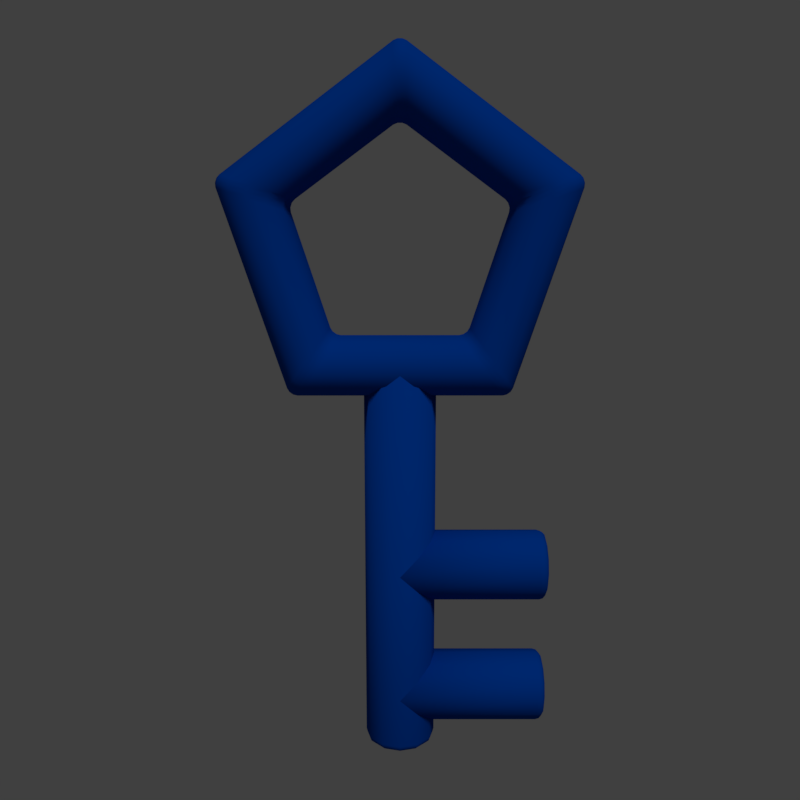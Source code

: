 # Source: keys.blend  (saved by Blender 2.79.0; exported with 4.5.12 LTS)
import bpy
from mathutils import Matrix  # noqa: F401  (used for matrix-valued properties, if any)

bpy.ops.wm.read_factory_settings(use_empty=True)
scene = bpy.context.scene
scene.name = 'Scene'

# ---- collections
col_collection_1 = bpy.data.collections.new('Collection 1'); scene.collection.children.link(col_collection_1)

# ---- materials (node trees are filled in below, after node groups)
mat_pewter_001 = bpy.data.materials.new('pewter.001')
mat_pewter_001.alpha_threshold = 0.0
mat_pewter_001.use_transparent_shadow = False
mat_pewter_001.diffuse_color = (0.0, 0.05649, 0.42, 1.0)
mat_pewter_001.roughness = 0.5
mat_pewter_001.specular_intensity = 1.0
mat_gold = bpy.data.materials.new('gold')
mat_gold.alpha_threshold = 0.0
mat_gold.use_transparent_shadow = False
mat_gold.diffuse_color = (0.6584, 0.4287, 0.0382, 1.0)
mat_gold.roughness = 0.5
mat_gold.specular_intensity = 1.0
mat_gold.line_color = (0.0, 0.0, 0.0, 1.0)
mat_white = bpy.data.materials.new('white')
mat_white.alpha_threshold = 0.0
mat_white.use_transparent_shadow = False
mat_white.diffuse_color = (1.0, 1.0, 1.0, 1.0)
mat_white.roughness = 0.5
mat_white.specular_intensity = 0.0
mat_red = bpy.data.materials.new('red')
mat_red.alpha_threshold = 0.0
mat_red.use_transparent_shadow = False
mat_red.diffuse_color = (0.5, 0.0, 0.0, 1.0)
mat_red.roughness = 0.5
mat_black = bpy.data.materials.new('black')
mat_black.alpha_threshold = 0.0
mat_black.use_transparent_shadow = False
mat_black.diffuse_color = (0.0, 0.0, 0.0, 1.0)
mat_black.roughness = 0.5

# ---- material node trees

# ---- world
world_world = bpy.data.worlds.new('World'); scene.world = world_world
world_world.color = (0.05088, 0.05088, 0.05088)
world_world.use_sun_shadow = False
world_world.sun_shadow_jitter_overblur = 0.0
world_world.cycles.sampling_method = 'MANUAL'

# ---- cameras
cam_camera = bpy.data.cameras.new('Camera')
cam_camera.clip_end = 100.0
cam_camera.lens = 35.0
cam_camera.sensor_width = 32.0
cam_camera.sensor_height = 18.0
cam_camera.ortho_scale = 7.314
cam_camera.dof.focus_distance = 0.0
cam_camera.dof.aperture_fstop = 128.0

# ---- lights
light_lamp = bpy.data.lights.new('Lamp', 'SUN')
light_lamp.transmission_factor = 0.0
light_lamp.cutoff_distance = 30.0
light_lamp.angle = 0.1993
light_lamp.energy = 1.0
light_lamp.shadow_buffer_clip_start = 1.001
light_lamp.shadow_soft_size = 0.1
light_lamp.shadow_cascade_max_distance = 1000.0

# ---- meshes
me_torus = bpy.data.meshes.new('Torus')
me_torus.from_pydata([(2.019, 0.04255, -2.64e-15), (2.019, -0.04255, -2.64e-15), (2.03, 0.01558, -2.64e-15), (2.03, -0.01558, -2.64e-15), (1.986, 0.04255, 0.125), (1.986, -0.04255, 0.125), (1.997, 0.01558, 0.125), (1.997, -0.01558, 0.125), (1.894, -0.04255, 0.2165), (1.894, 0.04255, 0.2165), (1.905, -0.01558, 0.2165), (1.905, 0.01558, 0.2165), (1.769, 0.04255, 0.25), (1.769, -0.04255, 0.25), (1.78, 0.01558, 0.25), (1.78, -0.01558, 0.25), (1.644, -0.04255, 0.2165), (1.644, 0.04255, 0.2165), (1.655, -0.01558, 0.2165), (1.655, 0.01558, 0.2165), (1.553, 0.04255, 0.125), (1.553, -0.04255, 0.125), (1.564, 0.01558, 0.125), (1.564, -0.01558, 0.125), (1.519, -0.04255, -2.609e-15), (1.519, 0.04255, -2.609e-15), (1.53, -0.01558, -2.64e-15), (1.53, 0.01558, -2.64e-15), (1.553, 0.04255, -0.125), (1.553, -0.04255, -0.125), (1.564, 0.01558, -0.125), (1.564, -0.01558, -0.125), (1.644, 0.04255, -0.2165), (1.644, -0.04255, -0.2165), (1.655, 0.01558, -0.2165), (1.655, -0.01558, -0.2165), (1.769, -0.04255, -0.25), (1.769, 0.04255, -0.25), (1.78, -0.01558, -0.25), (1.78, 0.01558, -0.25), (1.894, 0.04255, -0.2165), (1.894, -0.04255, -0.2165), (1.905, 0.01558, -0.2165), (1.905, -0.01558, -0.2165), (1.986, -0.04255, -0.125), (1.986, 0.04255, -0.125), (1.997, -0.01558, -0.125), (1.997, 0.01558, -0.125), (1.217, 1.146, -2.64e-15), (1.136, 1.173, -2.64e-15), (1.195, 1.165, -2.64e-15), (1.165, 1.175, -2.64e-15), (1.126, 1.141, 0.125), (1.207, 1.114, 0.125), (1.155, 1.143, 0.125), (1.185, 1.134, 0.125), (1.179, 1.027, 0.2165), (1.098, 1.054, 0.2165), (1.156, 1.046, 0.2165), (1.127, 1.056, 0.2165), (1.059, 0.9348, 0.25), (1.14, 0.9085, 0.25), (1.088, 0.9372, 0.25), (1.118, 0.9276, 0.25), (1.101, 0.7896, 0.2165), (1.02, 0.8159, 0.2165), (1.079, 0.8087, 0.2165), (1.05, 0.8183, 0.2165), (0.9921, 0.7289, 0.125), (1.073, 0.7026, 0.125), (1.021, 0.7313, 0.125), (1.051, 0.7217, 0.125), (1.063, 0.6707, -2.609e-15), (0.9817, 0.697, -2.609e-15), (1.041, 0.6898, -2.64e-15), (1.011, 0.6995, -2.64e-15), (0.9921, 0.7289, -0.125), (1.073, 0.7026, -0.125), (1.021, 0.7313, -0.125), (1.051, 0.7217, -0.125), (1.101, 0.7896, -0.2165), (1.02, 0.8159, -0.2165), (1.079, 0.8087, -0.2165), (1.05, 0.8183, -0.2165), (1.059, 0.9348, -0.25), (1.14, 0.9085, -0.25), (1.088, 0.9372, -0.25), (1.118, 0.9276, -0.25), (1.179, 1.027, -0.2165), (1.098, 1.054, -0.2165), (1.156, 1.046, -0.2165), (1.127, 1.056, -0.2165), (1.126, 1.141, -0.125), (1.207, 1.114, -0.125), (1.155, 1.143, -0.125), (1.185, 1.134, -0.125), (-0.2113, 0.6821, -2.64e-15), (-0.1612, 0.751, -2.64e-15), (-0.2046, 0.7106, -2.64e-15), (-0.1863, 0.7358, -2.64e-15), (-0.1341, 0.7313, 0.125), (-0.1842, 0.6624, 0.125), (-0.1592, 0.7161, 0.125), (-0.1775, 0.6909, 0.125), (-0.1101, 0.6087, 0.2165), (-0.06012, 0.6775, 0.2165), (-0.1034, 0.6371, 0.2165), (-0.08513, 0.6623, 0.2165), (-0.009017, 0.5352, 0.25), (0.04101, 0.604, 0.25), (-0.002315, 0.5637, 0.25), (0.016, 0.5889, 0.25), (0.1421, 0.5306, 0.2165), (0.09211, 0.4617, 0.2165), (0.1171, 0.5154, 0.2165), (0.09881, 0.4902, 0.2165), (0.2162, 0.4768, 0.125), (0.1661, 0.4079, 0.125), (0.1912, 0.4616, 0.125), (0.1728, 0.4364, 0.125), (0.1932, 0.3882, -2.609e-15), (0.2433, 0.4571, -2.609e-15), (0.1999, 0.4167, -2.64e-15), (0.2182, 0.4419, -2.64e-15), (0.2162, 0.4768, -0.125), (0.1661, 0.4079, -0.125), (0.1912, 0.4616, -0.125), (0.1728, 0.4364, -0.125), (0.09211, 0.4617, -0.2165), (0.1421, 0.5306, -0.2165), (0.09881, 0.4902, -0.2165), (0.1171, 0.5154, -0.2165), (-0.009017, 0.5352, -0.25), (0.04101, 0.604, -0.25), (-0.002315, 0.5637, -0.25), (0.016, 0.5889, -0.25), (-0.06012, 0.6775, -0.2165), (-0.1101, 0.6087, -0.2165), (-0.08513, 0.6623, -0.2165), (-0.1034, 0.6371, -0.2165), (-0.1341, 0.7313, -0.125), (-0.1842, 0.6624, -0.125), (-0.1592, 0.7161, -0.125), (-0.1775, 0.6909, -0.125), (-0.1612, -0.751, -2.64e-15), (-0.2113, -0.6821, -2.64e-15), (-0.1863, -0.7358, -2.64e-15), (-0.2046, -0.7106, -2.64e-15), (-0.1341, -0.7313, 0.125), (-0.1842, -0.6624, 0.125), (-0.1592, -0.7161, 0.125), (-0.1775, -0.6909, 0.125), (-0.1101, -0.6087, 0.2165), (-0.06012, -0.6775, 0.2165), (-0.1034, -0.6371, 0.2165), (-0.08513, -0.6623, 0.2165), (0.04101, -0.604, 0.25), (-0.009017, -0.5352, 0.25), (0.016, -0.5889, 0.25), (-0.002315, -0.5637, 0.25), (0.1421, -0.5306, 0.2165), (0.09211, -0.4617, 0.2165), (0.1171, -0.5154, 0.2165), (0.09881, -0.4902, 0.2165), (0.1661, -0.4079, 0.125), (0.2162, -0.4768, 0.125), (0.1728, -0.4364, 0.125), (0.1912, -0.4616, 0.125), (0.2433, -0.4571, -2.609e-15), (0.1932, -0.3882, -2.609e-15), (0.2182, -0.4419, -2.64e-15), (0.1999, -0.4167, -2.64e-15), (0.1661, -0.4079, -0.125), (0.2162, -0.4768, -0.125), (0.1728, -0.4364, -0.125), (0.1912, -0.4616, -0.125), (0.1421, -0.5306, -0.2165), (0.09211, -0.4617, -0.2165), (0.1171, -0.5154, -0.2165), (0.09881, -0.4902, -0.2165), (-0.009017, -0.5352, -0.25), (0.04101, -0.604, -0.25), (-0.002315, -0.5637, -0.25), (0.016, -0.5889, -0.25), (-0.06012, -0.6775, -0.2165), (-0.1101, -0.6087, -0.2165), (-0.08513, -0.6623, -0.2165), (-0.1034, -0.6371, -0.2165), (-0.1842, -0.6624, -0.125), (-0.1341, -0.7313, -0.125), (-0.1775, -0.6909, -0.125), (-0.1592, -0.7161, -0.125), (1.217, -1.146, -2.64e-15), (1.136, -1.173, -2.64e-15), (1.195, -1.165, -2.64e-15), (1.165, -1.175, -2.64e-15), (1.126, -1.141, 0.125), (1.207, -1.114, 0.125), (1.155, -1.143, 0.125), (1.185, -1.134, 0.125), (1.179, -1.027, 0.2165), (1.098, -1.054, 0.2165), (1.156, -1.046, 0.2165), (1.127, -1.056, 0.2165), (1.059, -0.9348, 0.25), (1.14, -0.9085, 0.25), (1.088, -0.9372, 0.25), (1.118, -0.9276, 0.25), (1.101, -0.7896, 0.2165), (1.02, -0.8159, 0.2165), (1.079, -0.8087, 0.2165), (1.05, -0.8183, 0.2165), (1.073, -0.7026, 0.125), (0.9921, -0.7289, 0.125), (1.051, -0.7217, 0.125), (1.021, -0.7313, 0.125), (0.9817, -0.697, -2.609e-15), (1.063, -0.6707, -2.609e-15), (1.011, -0.6995, -2.64e-15), (1.041, -0.6898, -2.64e-15), (1.073, -0.7026, -0.125), (0.9921, -0.7289, -0.125), (1.051, -0.7217, -0.125), (1.021, -0.7313, -0.125), (1.02, -0.8159, -0.2165), (1.101, -0.7896, -0.2165), (1.05, -0.8183, -0.2165), (1.079, -0.8087, -0.2165), (1.059, -0.9348, -0.25), (1.14, -0.9085, -0.25), (1.088, -0.9372, -0.25), (1.118, -0.9276, -0.25), (1.179, -1.027, -0.2165), (1.098, -1.054, -0.2165), (1.156, -1.046, -0.2165), (1.127, -1.056, -0.2165), (1.126, -1.141, -0.125), (1.207, -1.114, -0.125), (1.155, -1.143, -0.125), (1.185, -1.134, -0.125), (-1.192e-07, 0.24, 1.396e-07), (-1.192e-07, 0.2078, -0.12), (-1.192e-07, 0.12, -0.2078), (-1.192e-07, 2.491e-07, -0.24), (-1.192e-07, -0.12, -0.2078), (-1.192e-07, -0.2078, -0.12), (-1.192e-07, -0.24, -3.477e-09), (-1.192e-07, -0.2078, 0.12), (-1.192e-07, -0.12, 0.2078), (-1.192e-07, 8.352e-08, 0.24), (-1.192e-07, 0.12, 0.2078), (-2.384e-07, 0.2078, 0.12), (-1.64, 1.796e-07, 1.396e-07), (-1.608, 1.796e-07, -0.12), (-1.52, 1.796e-07, -0.2078), (-1.4, 1.796e-07, -0.24), (-1.28, 1.796e-07, -0.2078), (-1.192, 1.796e-07, -0.12), (-1.16, 1.796e-07, -3.477e-09), (-1.192, 1.796e-07, 0.12), (-1.28, 1.796e-07, 0.2078), (-1.4, 1.796e-07, 0.24), (-1.52, 1.796e-07, 0.2078), (-1.608, 1.796e-07, 0.12), (-2.54, 1.796e-07, 1.396e-07), (-2.508, 1.796e-07, -0.12), (-2.42, 1.796e-07, -0.2078), (-2.3, 1.796e-07, -0.24), (-2.18, 1.796e-07, -0.2078), (-2.092, 1.796e-07, -0.12), (-2.06, 1.796e-07, -3.477e-09), (-2.092, 1.796e-07, 0.12), (-2.18, 1.796e-07, 0.2078), (-2.3, 1.796e-07, 0.24), (-2.42, 1.796e-07, 0.2078), (-2.508, 1.796e-07, 0.12), (-2.7, 0.1882, -1.071e-07), (-2.65, 0.24, -7.103e-08), (-2.693, 0.2141, -9.022e-08), (-2.675, 0.2331, -7.718e-08), (-2.7, 0.163, -0.09412), (-2.65, 0.2078, -0.12), (-2.693, 0.1854, -0.1071), (-2.675, 0.2018, -0.1165), (-2.7, 0.09412, -0.163), (-2.65, 0.12, -0.2078), (-2.693, 0.1071, -0.1854), (-2.675, 0.1165, -0.2018), (-2.7, -7.557e-08, -0.1882), (-2.65, -6.739e-08, -0.24), (-2.693, -7.371e-08, -0.2141), (-2.675, -7.069e-08, -0.2331), (-2.7, -0.09412, -0.163), (-2.65, -0.12, -0.2078), (-2.693, -0.1071, -0.1854), (-2.675, -0.1165, -0.2018), (-2.7, -0.163, -0.09412), (-2.65, -0.2078, -0.12), (-2.693, -0.1854, -0.1071), (-2.675, -0.2018, -0.1165), (-2.7, -0.1882, -1.378e-07), (-2.65, -0.24, -1.439e-07), (-2.693, -0.2141, -1.419e-07), (-2.675, -0.2331, -1.44e-07), (-2.7, -0.163, 0.09412), (-2.65, -0.2078, 0.12), (-2.693, -0.1854, 0.1071), (-2.675, -0.2018, 0.1165), (-2.7, -0.09412, 0.163), (-2.65, -0.12, 0.2078), (-2.693, -0.1071, 0.1854), (-2.675, -0.1165, 0.2018), (-2.7, -1.799e-07, 0.1882), (-2.65, -2.33e-07, 0.24), (-2.693, -2.086e-07, 0.2141), (-2.675, -2.281e-07, 0.2331), (-2.7, 0.09412, 0.163), (-2.65, 0.12, 0.2078), (-2.693, 0.1071, 0.1854), (-2.675, 0.1165, 0.2018), (-2.7, 0.163, 0.09412), (-2.65, 0.2078, 0.12), (-2.693, 0.1854, 0.1071), (-2.675, 0.2018, 0.1165), (-1.588, -1.0, -1.546e-07), (-1.64, -0.95, -6.427e-08), (-1.614, -0.9933, -1.133e-07), (-1.633, -0.975, -8.021e-08), (-1.563, -1.0, -0.09412), (-1.608, -0.95, -0.12), (-1.585, -0.9933, -0.1071), (-1.602, -0.975, -0.1165), (-1.494, -1.0, -0.163), (-1.52, -0.95, -0.2078), (-1.507, -0.9933, -0.1854), (-1.517, -0.975, -0.2018), (-1.4, -1.0, -0.1882), (-1.4, -0.95, -0.24), (-1.4, -0.9933, -0.2141), (-1.4, -0.975, -0.2331), (-1.306, -1.0, -0.163), (-1.28, -0.95, -0.2078), (-1.293, -0.9933, -0.1854), (-1.283, -0.975, -0.2018), (-1.237, -1.0, -0.09412), (-1.192, -0.95, -0.12), (-1.215, -0.9933, -0.1071), (-1.198, -0.975, -0.1165), (-1.212, -1.0, -1.388e-07), (-1.16, -0.95, -1.394e-07), (-1.186, -0.9933, -1.417e-07), (-1.167, -0.975, -1.419e-07), (-1.237, -1.0, 0.09412), (-1.192, -0.95, 0.12), (-1.215, -0.9933, 0.1071), (-1.198, -0.975, 0.1165), (-1.306, -1.0, 0.163), (-1.28, -0.95, 0.2078), (-1.293, -0.9933, 0.1854), (-1.283, -0.975, 0.2018), (-1.4, -1.0, 0.1882), (-1.4, -0.95, 0.24), (-1.4, -0.9933, 0.2141), (-1.4, -0.975, 0.2331), (-1.494, -1.0, 0.163), (-1.52, -0.95, 0.2078), (-1.507, -0.9933, 0.1854), (-1.517, -0.975, 0.2018), (-1.563, -1.0, 0.09412), (-1.608, -0.95, 0.12), (-1.585, -0.9933, 0.1071), (-1.602, -0.975, 0.1165), (-2.488, -1.0, -1.546e-07), (-2.54, -0.95, -6.427e-08), (-2.514, -0.9933, -1.133e-07), (-2.533, -0.975, -8.021e-08), (-2.463, -1.0, -0.09412), (-2.508, -0.95, -0.12), (-2.485, -0.9933, -0.1071), (-2.502, -0.975, -0.1165), (-2.394, -1.0, -0.163), (-2.42, -0.95, -0.2078), (-2.407, -0.9933, -0.1854), (-2.417, -0.975, -0.2018), (-2.3, -1.0, -0.1882), (-2.3, -0.95, -0.24), (-2.3, -0.9933, -0.2141), (-2.3, -0.975, -0.2331), (-2.206, -1.0, -0.163), (-2.18, -0.95, -0.2078), (-2.193, -0.9933, -0.1854), (-2.183, -0.975, -0.2018), (-2.137, -1.0, -0.09412), (-2.092, -0.95, -0.12), (-2.115, -0.9933, -0.1071), (-2.098, -0.975, -0.1165), (-2.112, -1.0, -1.388e-07), (-2.06, -0.95, -1.394e-07), (-2.086, -0.9933, -1.417e-07), (-2.067, -0.975, -1.418e-07), (-2.137, -1.0, 0.09412), (-2.092, -0.95, 0.12), (-2.115, -0.9933, 0.1071), (-2.098, -0.975, 0.1165), (-2.206, -1.0, 0.163), (-2.18, -0.95, 0.2078), (-2.193, -0.9933, 0.1854), (-2.183, -0.975, 0.2018), (-2.3, -1.0, 0.1882), (-2.3, -0.95, 0.24), (-2.3, -0.9933, 0.2141), (-2.3, -0.975, 0.2331), (-2.394, -1.0, 0.163), (-2.42, -0.95, 0.2078), (-2.407, -0.9933, 0.1854), (-2.417, -0.975, 0.2018), (-2.463, -1.0, 0.09412), (-2.508, -0.95, 0.12), (-2.485, -0.9933, 0.1071), (-2.502, -0.975, 0.1165)], [], [(45, 93, 48, 0), (200, 8, 13, 205), (12, 61, 64, 17), (205, 13, 16, 208), (212, 21, 24, 217), (217, 24, 29, 220), (220, 29, 33, 225), (225, 33, 36, 229), (229, 36, 41, 232), (232, 41, 44, 237), (49, 97, 100, 52), (197, 5, 8, 200), (92, 140, 97, 49), (57, 105, 109, 60), (60, 109, 112, 65), (65, 112, 116, 68), (68, 116, 121, 73), (73, 121, 124, 76), (76, 124, 129, 81), (81, 129, 133, 84), (84, 133, 136, 89), (89, 136, 140, 92), (141, 188, 145, 96), (52, 100, 105, 57), (101, 149, 152, 104), (104, 152, 157, 108), (108, 157, 161, 113), (113, 161, 164, 117), (117, 164, 169, 120), (120, 169, 172, 125), (125, 172, 177, 128), (128, 177, 180, 132), (132, 180, 185, 137), (137, 185, 188, 141), (189, 236, 193, 144), (96, 145, 149, 101), (148, 196, 201, 153), (153, 201, 204, 156), (156, 204, 209, 160), (160, 209, 213, 165), (165, 213, 216, 168), (168, 216, 221, 173), (173, 221, 224, 176), (176, 224, 228, 181), (181, 228, 233, 184), (184, 233, 236, 189), (144, 193, 196, 148), (0, 48, 53, 4), (4, 53, 56, 9), (9, 56, 61, 12), (208, 16, 21, 212), (17, 64, 69, 20), (20, 69, 72, 25), (25, 72, 77, 28), (28, 77, 80, 32), (32, 80, 85, 37), (37, 85, 88, 40), (40, 88, 93, 45), (192, 1, 5, 197), (101, 104, 106, 103), (103, 106, 107, 102), (102, 107, 105, 100), (49, 52, 54, 51), (51, 54, 55, 50), (50, 55, 53, 48), (205, 208, 210, 207), (207, 210, 211, 206), (206, 211, 209, 204), (57, 60, 62, 59), (59, 62, 63, 58), (58, 63, 61, 56), (145, 188, 190, 147), (147, 190, 191, 146), (146, 191, 189, 144), (144, 148, 150, 146), (146, 150, 151, 147), (147, 151, 149, 145), (117, 120, 122, 119), (119, 122, 123, 118), (118, 123, 121, 116), (1, 44, 46, 3), (3, 46, 47, 2), (2, 47, 45, 0), (197, 200, 202, 199), (199, 202, 203, 198), (198, 203, 201, 196), (81, 84, 86, 83), (83, 86, 87, 82), (82, 87, 85, 80), (153, 156, 158, 155), (155, 158, 159, 154), (154, 159, 157, 152), (173, 176, 178, 175), (175, 178, 179, 174), (174, 179, 177, 172), (89, 92, 94, 91), (91, 94, 95, 90), (90, 95, 93, 88), (97, 140, 142, 99), (99, 142, 143, 98), (98, 143, 141, 96), (17, 20, 22, 19), (19, 22, 23, 18), (18, 23, 21, 16), (165, 168, 170, 167), (167, 170, 171, 166), (166, 171, 169, 164), (137, 141, 143, 139), (139, 143, 142, 138), (138, 142, 140, 136), (125, 128, 130, 127), (127, 130, 131, 126), (126, 131, 129, 124), (25, 28, 30, 27), (27, 30, 31, 26), (26, 31, 29, 24), (73, 76, 78, 75), (75, 78, 79, 74), (74, 79, 77, 72), (229, 232, 234, 231), (231, 234, 235, 230), (230, 235, 233, 228), (181, 184, 186, 183), (183, 186, 187, 182), (182, 187, 185, 180), (9, 12, 14, 11), (11, 14, 15, 10), (10, 15, 13, 8), (193, 236, 238, 195), (195, 238, 239, 194), (194, 239, 237, 192), (128, 132, 134, 130), (130, 134, 135, 131), (131, 135, 133, 129), (37, 40, 42, 39), (39, 42, 43, 38), (38, 43, 41, 36), (65, 68, 70, 67), (67, 70, 71, 66), (66, 71, 69, 64), (104, 108, 110, 106), (106, 110, 111, 107), (107, 111, 109, 105), (208, 212, 214, 210), (210, 214, 215, 211), (211, 215, 213, 209), (52, 57, 59, 54), (54, 59, 58, 55), (55, 58, 56, 53), (0, 4, 6, 2), (2, 6, 7, 3), (3, 7, 5, 1), (148, 153, 155, 150), (150, 155, 154, 151), (151, 154, 152, 149), (217, 220, 222, 219), (219, 222, 223, 218), (218, 223, 221, 216), (84, 89, 91, 86), (86, 91, 90, 87), (87, 90, 88, 85), (96, 101, 103, 98), (98, 103, 102, 99), (99, 102, 100, 97), (200, 205, 207, 202), (202, 207, 206, 203), (203, 206, 204, 201), (60, 65, 67, 62), (62, 67, 66, 63), (63, 66, 64, 61), (156, 160, 162, 158), (158, 162, 163, 159), (159, 163, 161, 157), (20, 25, 27, 22), (22, 27, 26, 23), (23, 26, 24, 21), (113, 117, 119, 115), (115, 119, 118, 114), (114, 118, 116, 112), (168, 173, 175, 170), (170, 175, 174, 171), (171, 174, 172, 169), (120, 125, 127, 122), (122, 127, 126, 123), (123, 126, 124, 121), (192, 197, 199, 194), (194, 199, 198, 195), (195, 198, 196, 193), (132, 137, 139, 134), (134, 139, 138, 135), (135, 138, 136, 133), (232, 237, 239, 234), (234, 239, 238, 235), (235, 238, 236, 233), (48, 93, 95, 50), (50, 95, 94, 51), (51, 94, 92, 49), (28, 32, 34, 30), (30, 34, 35, 31), (31, 35, 33, 29), (76, 81, 83, 78), (78, 83, 82, 79), (79, 82, 80, 77), (40, 45, 47, 42), (42, 47, 46, 43), (43, 46, 44, 41), (160, 165, 167, 162), (162, 167, 166, 163), (163, 166, 164, 161), (68, 73, 75, 70), (70, 75, 74, 71), (71, 74, 72, 69), (212, 217, 219, 214), (214, 219, 218, 215), (215, 218, 216, 213), (12, 17, 19, 14), (14, 19, 18, 15), (15, 18, 16, 13), (225, 229, 231, 227), (227, 231, 230, 226), (226, 230, 228, 224), (4, 9, 11, 6), (6, 11, 10, 7), (7, 10, 8, 5), (176, 181, 183, 178), (178, 183, 182, 179), (179, 182, 180, 177), (32, 37, 39, 34), (34, 39, 38, 35), (35, 38, 36, 33), (184, 189, 191, 186), (186, 191, 190, 187), (187, 190, 188, 185), (108, 113, 115, 110), (110, 115, 114, 111), (111, 114, 112, 109), (220, 225, 227, 222), (222, 227, 226, 223), (223, 226, 224, 221), (237, 44, 1, 192), (321, 251, 240, 277), (285, 242, 243, 289), (289, 243, 244, 293), (293, 244, 245, 297), (297, 245, 246, 301), (301, 246, 247, 305), (305, 247, 248, 309), (309, 248, 249, 313), (313, 249, 250, 317), (317, 250, 251, 321), (241, 240, 251, 250, 249, 248, 247, 246, 245, 244, 243, 242), (281, 241, 242, 285), (277, 240, 241, 281), (369, 263, 252, 325), (333, 254, 255, 337), (337, 255, 256, 341), (341, 256, 257, 345), (345, 257, 258, 349), (349, 258, 259, 353), (353, 259, 260, 357), (357, 260, 261, 361), (361, 261, 262, 365), (365, 262, 263, 369), (253, 252, 263, 262, 261, 260, 259, 258, 257, 256, 255, 254), (372, 376, 380, 384, 388, 392, 396, 400, 404, 408, 412, 416), (329, 253, 254, 333), (325, 252, 253, 329), (417, 275, 264, 373), (381, 266, 267, 385), (385, 267, 268, 389), (389, 268, 269, 393), (393, 269, 270, 397), (397, 270, 271, 401), (401, 271, 272, 405), (405, 272, 273, 409), (409, 273, 274, 413), (413, 274, 275, 417), (265, 264, 275, 274, 273, 272, 271, 270, 269, 268, 267, 266), (377, 265, 266, 381), (373, 264, 265, 377), (277, 281, 283, 279), (279, 283, 282, 278), (278, 282, 280, 276), (281, 285, 287, 283), (283, 287, 286, 282), (282, 286, 284, 280), (285, 289, 291, 287), (287, 291, 290, 286), (286, 290, 288, 284), (289, 293, 295, 291), (291, 295, 294, 290), (290, 294, 292, 288), (293, 297, 299, 295), (295, 299, 298, 294), (294, 298, 296, 292), (297, 301, 303, 299), (299, 303, 302, 298), (298, 302, 300, 296), (301, 305, 307, 303), (303, 307, 306, 302), (302, 306, 304, 300), (305, 309, 311, 307), (307, 311, 310, 306), (306, 310, 308, 304), (309, 313, 315, 311), (311, 315, 314, 310), (310, 314, 312, 308), (313, 317, 319, 315), (315, 319, 318, 314), (314, 318, 316, 312), (317, 321, 323, 319), (319, 323, 322, 318), (318, 322, 320, 316), (321, 277, 279, 323), (323, 279, 278, 322), (322, 278, 276, 320), (276, 280, 284, 288, 292, 296, 300, 304, 308, 312, 316, 320), (325, 329, 331, 327), (327, 331, 330, 326), (326, 330, 328, 324), (329, 333, 335, 331), (331, 335, 334, 330), (330, 334, 332, 328), (333, 337, 339, 335), (335, 339, 338, 334), (334, 338, 336, 332), (337, 341, 343, 339), (339, 343, 342, 338), (338, 342, 340, 336), (341, 345, 347, 343), (343, 347, 346, 342), (342, 346, 344, 340), (345, 349, 351, 347), (347, 351, 350, 346), (346, 350, 348, 344), (349, 353, 355, 351), (351, 355, 354, 350), (350, 354, 352, 348), (353, 357, 359, 355), (355, 359, 358, 354), (354, 358, 356, 352), (357, 361, 363, 359), (359, 363, 362, 358), (358, 362, 360, 356), (361, 365, 367, 363), (363, 367, 366, 362), (362, 366, 364, 360), (365, 369, 371, 367), (367, 371, 370, 366), (366, 370, 368, 364), (369, 325, 327, 371), (371, 327, 326, 370), (370, 326, 324, 368), (373, 377, 379, 375), (375, 379, 378, 374), (374, 378, 376, 372), (377, 381, 383, 379), (379, 383, 382, 378), (378, 382, 380, 376), (381, 385, 387, 383), (383, 387, 386, 382), (382, 386, 384, 380), (385, 389, 391, 387), (387, 391, 390, 386), (386, 390, 388, 384), (389, 393, 395, 391), (391, 395, 394, 390), (390, 394, 392, 388), (393, 397, 399, 395), (395, 399, 398, 394), (394, 398, 396, 392), (397, 401, 403, 399), (399, 403, 402, 398), (398, 402, 400, 396), (401, 405, 407, 403), (403, 407, 406, 402), (402, 406, 404, 400), (405, 409, 411, 407), (407, 411, 410, 406), (406, 410, 408, 404), (409, 413, 415, 411), (411, 415, 414, 410), (410, 414, 412, 408), (413, 417, 419, 415), (415, 419, 418, 414), (414, 418, 416, 412), (417, 373, 375, 419), (419, 375, 374, 418), (418, 374, 372, 416), (324, 328, 332, 336, 340, 344, 348, 352, 356, 360, 364, 368)])
me_torus.polygons.foreach_set('use_smooth', [True] * 390)
me_torus.materials.append(mat_pewter_001)
me_torus.use_remesh_preserve_volume = False
me_torus.use_remesh_preserve_attributes = False
me_torus.use_mirror_vertex_groups = False
me_torus.update()
me_cube = bpy.data.meshes.new('Cube')
me_cube.from_pydata([(-1.828e-08, 0.77, 1.155), (0.2006, 0.77, 1.137), (0.395, 0.77, 1.085), (0.5775, 0.77, 1.0), (0.7424, 0.77, 0.8848), (0.8848, 0.77, 0.7424), (1.0, 0.77, 0.5775), (1.085, 0.77, 0.395), (1.137, 0.77, 0.2006), (1.155, 0.77, 1.798e-07), (1.137, 0.77, -0.2006), (1.085, 0.77, -0.395), (1.0, 0.77, -0.5775), (0.8848, 0.77, -0.7424), (0.7424, 0.77, -0.8848), (0.5775, 0.77, -1.0), (0.395, 0.77, -1.085), (0.2006, 0.77, -1.137), (4.315e-07, 0.77, -1.155), (-0.2006, 0.77, -1.137), (-0.395, 0.77, -1.085), (-0.5775, 0.77, -1.0), (-0.7424, 0.77, -0.8848), (-0.8848, 0.77, -0.7424), (-1.0, 0.77, -0.5775), (-1.085, 0.77, -0.395), (-1.137, 0.77, -0.2006), (-1.155, 0.77, -5.087e-07), (-1.137, 0.77, 0.2006), (-1.085, 0.77, 0.395), (-1.0, 0.77, 0.5775), (-0.8848, 0.77, 0.7424), (-0.7424, 0.77, 0.8848), (-0.5775, 0.77, 1.0), (-0.395, 0.77, 1.085), (-0.2006, 0.77, 1.137), (0.1727, -0.6, 0.9793), (1.36e-08, -0.6, 0.9944), (0.3401, -0.6, 0.9345), (0.4972, -0.6, 0.8612), (0.6392, -0.6, 0.7618), (0.7618, -0.6, 0.6392), (0.8612, -0.6, 0.4972), (0.9345, -0.6, 0.3401), (0.9793, -0.6, 0.1727), (0.9944, -0.6, 1.923e-07), (0.9793, -0.6, -0.1727), (0.9345, -0.6, -0.3401), (0.8612, -0.6, -0.4972), (0.7618, -0.6, -0.6392), (0.6392, -0.6, -0.7618), (0.4972, -0.6, -0.8612), (0.3401, -0.6, -0.9345), (0.1727, -0.6, -0.9793), (3.927e-07, -0.6, -0.9944), (-0.1727, -0.6, -0.9793), (-0.3401, -0.6, -0.9345), (-0.4972, -0.6, -0.8612), (-0.6392, -0.6, -0.7618), (-0.7618, -0.6, -0.6392), (-0.8612, -0.6, -0.4972), (-0.9345, -0.6, -0.3401), (-0.9793, -0.6, -0.1727), (-0.9944, -0.6, -3.493e-07), (-0.9793, -0.6, 0.1727), (-0.9345, -0.6, 0.3401), (-0.8612, -0.6, 0.4972), (-0.7618, -0.6, 0.6392), (-0.6392, -0.6, 0.7618), (-0.4972, -0.6, 0.8612), (-0.3401, -0.6, 0.9345), (-0.1727, -0.6, 0.9793), (-5.309e-09, 0.21, 1.25), (0.08036, 0.194, 1.25), (0.0, 0.15, 1.1), (0.0, 0.15, 1.25), (0.0574, 0.1386, 1.1), (0.0574, 0.1386, 1.25), (0.1061, 0.1061, 1.1), (0.1061, 0.1061, 1.25), (0.1386, 0.0574, 1.1), (0.1386, 0.0574, 1.25), (0.15, -6.557e-09, 1.1), (0.15, -6.557e-09, 1.25), (0.1386, -0.0574, 1.1), (0.1386, -0.0574, 1.25), (0.1061, -0.1061, 1.1), (0.1061, -0.1061, 1.25), (0.0574, -0.1386, 1.1), (0.0574, -0.1386, 1.25), (2.265e-08, -0.15, 1.1), (2.265e-08, -0.15, 1.25), (-0.0574, -0.1386, 1.1), (-0.0574, -0.1386, 1.25), (-0.1061, -0.1061, 1.1), (-0.1061, -0.1061, 1.25), (-0.1386, -0.0574, 1.1), (-0.1386, -0.0574, 1.25), (-0.15, 1.789e-09, 1.1), (-0.15, 1.789e-09, 1.25), (-0.1386, 0.0574, 1.1), (-0.1386, 0.0574, 1.25), (-0.1061, 0.1061, 1.1), (-0.1061, 0.1061, 1.25), (-0.0574, 0.1386, 1.1), (-0.0574, 0.1386, 1.25), (0.1485, 0.1485, 1.25), (0.194, 0.08036, 1.25), (0.21, -9.179e-09, 1.25), (0.194, -0.08036, 1.25), (0.1485, -0.1485, 1.25), (0.08036, -0.194, 1.25), (2.64e-08, -0.21, 1.25), (-0.08036, -0.194, 1.25), (-0.1485, -0.1485, 1.25), (-0.194, -0.08036, 1.25), (-0.21, 2.504e-09, 1.25), (-0.194, 0.08036, 1.25), (-0.1485, 0.1485, 1.25), (-0.08036, 0.194, 1.25), (5.728e-09, 0.21, 1.3), (-0.08036, 0.194, 1.3), (-0.1485, 0.1485, 1.3), (-0.194, 0.08036, 1.3), (-0.21, 2.504e-09, 1.3), (-0.194, -0.08036, 1.3), (-0.1485, -0.1485, 1.3), (-0.08036, -0.194, 1.3), (3.744e-08, -0.21, 1.3), (0.08036, -0.194, 1.3), (0.1485, -0.1485, 1.3), (0.194, -0.08036, 1.3), (0.21, -9.179e-09, 1.3), (0.194, 0.08036, 1.3), (0.1485, 0.1485, 1.3), (0.08036, 0.194, 1.3), (7.763e-09, 0.189, 1.3), (-0.07233, 0.1746, 1.3), (-0.1336, 0.1336, 1.3), (-0.1746, 0.07233, 1.3), (-0.189, 2.254e-09, 1.3), (-0.1746, -0.07233, 1.3), (-0.1336, -0.1336, 1.3), (-0.07233, -0.1746, 1.3), (3.63e-08, -0.189, 1.3), (0.07233, -0.1746, 1.3), (0.1336, -0.1336, 1.3), (0.1746, -0.07233, 1.3), (0.189, -8.261e-09, 1.3), (0.1746, 0.07233, 1.3), (0.1336, 0.1336, 1.3), (0.07233, 0.1746, 1.3), (-9.269e-09, 0.189, 1.35), (-0.07233, 0.1746, 1.35), (-0.1336, 0.1336, 1.35), (-0.1746, 0.07233, 1.35), (-0.189, 2.254e-09, 1.35), (-0.1746, -0.07233, 1.35), (-0.1336, -0.1336, 1.35), (-0.07233, -0.1746, 1.35), (1.927e-08, -0.189, 1.35), (0.07233, -0.1746, 1.35), (0.1336, -0.1336, 1.35), (0.1746, -0.07233, 1.35), (0.189, -8.261e-09, 1.35), (0.1746, 0.07233, 1.35), (0.1336, 0.1336, 1.35), (0.07233, 0.1746, 1.35), (-1.131e-08, 0.2079, 1.35), (-0.07956, 0.1921, 1.35), (-0.147, 0.147, 1.35), (-0.1921, 0.07956, 1.35), (-0.2079, 2.386e-09, 1.35), (-0.1921, -0.07956, 1.35), (-0.147, -0.147, 1.35), (-0.07956, -0.1921, 1.35), (2.008e-08, -0.2079, 1.35), (0.07956, -0.1921, 1.35), (0.147, -0.147, 1.35), (0.1921, -0.07956, 1.35), (0.2079, -9.181e-09, 1.35), (0.1921, 0.07956, 1.35), (0.147, 0.147, 1.35), (0.07956, 0.1921, 1.35), (8.393e-09, 0.2079, 1.4), (-0.07956, 0.1921, 1.4), (-0.147, 0.147, 1.4), (-0.1921, 0.07956, 1.4), (-0.2079, 2.386e-09, 1.4), (-0.1921, -0.07956, 1.4), (-0.147, -0.147, 1.4), (-0.07956, -0.1921, 1.4), (3.979e-08, -0.2079, 1.4), (0.07956, -0.1921, 1.4), (0.147, -0.147, 1.4), (0.1921, -0.07956, 1.4), (0.2079, -9.181e-09, 1.4), (0.1921, 0.07956, 1.4), (0.147, 0.147, 1.4), (0.07956, 0.1921, 1.4), (9.433e-09, 0.1871, 1.43), (-0.0716, 0.1729, 1.43), (-0.1323, 0.1323, 1.43), (-0.1729, 0.0716, 1.43), (-0.1871, 2.147e-09, 1.43), (-0.1729, -0.0716, 1.43), (-0.1323, -0.1323, 1.43), (-0.0716, -0.1729, 1.43), (3.769e-08, -0.1871, 1.43), (0.0716, -0.1729, 1.43), (0.1323, -0.1323, 1.43), (0.1729, -0.0716, 1.43), (0.1871, -8.263e-09, 1.43), (0.1729, 0.0716, 1.43), (0.1323, 0.1323, 1.43), (0.0716, 0.1729, 1.43), (1.082e-08, 0.1497, 1.45), (-0.05728, 0.1383, 1.45), (-0.1058, 0.1058, 1.45), (-0.1383, 0.05728, 1.45), (-0.1497, 2.09e-09, 1.45), (-0.1383, -0.05728, 1.45), (-0.1058, -0.1058, 1.45), (-0.05728, -0.1383, 1.45), (3.342e-08, -0.1497, 1.45), (0.05728, -0.1383, 1.45), (0.1058, -0.1058, 1.45), (0.1383, -0.05728, 1.45), (0.1497, -6.238e-09, 1.45), (0.1383, 0.05728, 1.45), (0.1058, 0.1058, 1.45), (0.05728, 0.1383, 1.45), (1.692e-08, 0.08981, 1.46), (-0.03437, 0.08298, 1.46), (-0.06351, 0.06351, 1.46), (-0.08298, 0.03437, 1.46), (-0.08981, 8.818e-10, 1.46), (-0.08298, -0.03437, 1.46), (-0.06351, -0.06351, 1.46), (-0.03437, -0.08298, 1.46), (3.048e-08, -0.08981, 1.46), (0.03437, -0.08298, 1.46), (0.06351, -0.06351, 1.46), (0.08298, -0.03437, 1.46), (0.08981, -4.115e-09, 1.46), (0.08298, 0.03437, 1.46), (0.06351, 0.06351, 1.46), (0.03437, 0.08298, 1.46), (2.538e-08, 9.313e-10, 1.465), (0.0, -0.7, 0.0), (-0.1, -0.65, 0.1), (-0.1, -0.65, -0.1), (-0.03, -0.61, 0.9), (0.03, -0.61, 0.7), (-0.03, -0.61, 0.7), (0.1, -0.65, -0.1), (0.6, -0.65, 0.6), (0.03, -0.61, 0.9), (-0.03, -0.61, -0.7), (0.03, -0.61, -0.9), (-0.03, -0.61, -0.9), (0.03, -0.61, -0.7), (0.9, -0.61, 0.03), (0.7, -0.61, -0.03), (0.7, -0.61, 0.03), (0.9, -0.61, -0.03), (-0.7, -0.61, 0.03), (-0.9, -0.61, -0.03), (-0.9, -0.61, 0.03), (-0.7, -0.61, -0.03), (-0.7, -0.61, -0.03), (-0.9, -0.61, 0.03), (-0.9, -0.61, -0.03), (-0.7, -0.61, 0.03), (0.9, -0.61, -0.03), (0.7, -0.61, 0.03), (0.7, -0.61, -0.03), (0.9, -0.61, 0.03), (8.152e-09, -0.77, 1.02), (1.313e-08, -0.745, 0.9944), (1.061e-08, -0.7667, 1.007), (1.241e-08, -0.7575, 0.9978), (0.1727, -0.745, 0.9793), (0.177, -0.77, 1.004), (0.1733, -0.7575, 0.9827), (0.1749, -0.7667, 0.9917), (0.3401, -0.745, 0.9345), (0.3487, -0.77, 0.9581), (0.3413, -0.7575, 0.9376), (0.3444, -0.7667, 0.9463), (0.4972, -0.745, 0.8612), (0.5098, -0.77, 0.883), (0.4989, -0.7575, 0.8641), (0.5035, -0.7667, 0.8721), (0.6392, -0.745, 0.7618), (0.6554, -0.77, 0.781), (0.6414, -0.7575, 0.7644), (0.6473, -0.7667, 0.7714), (0.7618, -0.745, 0.6392), (0.781, -0.77, 0.6554), (0.7644, -0.7575, 0.6414), (0.7714, -0.7667, 0.6473), (0.8612, -0.745, 0.4972), (0.883, -0.77, 0.5098), (0.8641, -0.7575, 0.4989), (0.8721, -0.7667, 0.5035), (0.9345, -0.745, 0.3401), (0.9581, -0.77, 0.3487), (0.9376, -0.7575, 0.3413), (0.9463, -0.7667, 0.3444), (0.9793, -0.745, 0.1727), (1.004, -0.77, 0.177), (0.9827, -0.7575, 0.1733), (0.9917, -0.7667, 0.1749), (0.9944, -0.745, 2.112e-07), (1.02, -0.77, 2.234e-07), (0.9978, -0.7575, 2.14e-07), (1.007, -0.7667, 2.185e-07), (0.9793, -0.745, -0.1727), (1.004, -0.77, -0.177), (0.9827, -0.7575, -0.1733), (0.9917, -0.7667, -0.1749), (0.9345, -0.745, -0.3401), (0.9581, -0.77, -0.3487), (0.9376, -0.7575, -0.3413), (0.9463, -0.7667, -0.3444), (0.8612, -0.745, -0.4972), (0.883, -0.77, -0.5098), (0.8641, -0.7575, -0.4989), (0.8721, -0.7667, -0.5035), (0.7618, -0.745, -0.6392), (0.781, -0.77, -0.6554), (0.7644, -0.7575, -0.6414), (0.7714, -0.7667, -0.6473), (0.6392, -0.745, -0.7618), (0.6554, -0.77, -0.781), (0.6414, -0.7575, -0.7644), (0.6473, -0.7667, -0.7714), (0.4972, -0.745, -0.8612), (0.5098, -0.77, -0.883), (0.4989, -0.7575, -0.8641), (0.5035, -0.7667, -0.8721), (0.3401, -0.745, -0.9345), (0.3487, -0.77, -0.9581), (0.3413, -0.7575, -0.9376), (0.3444, -0.7667, -0.9463), (0.1727, -0.745, -0.9793), (0.177, -0.77, -1.004), (0.1733, -0.7575, -0.9827), (0.1749, -0.7667, -0.9917), (3.923e-07, -0.745, -0.9944), (3.983e-07, -0.77, -1.02), (3.93e-07, -0.7575, -0.9978), (3.953e-07, -0.7667, -1.007), (-0.1727, -0.745, -0.9793), (-0.177, -0.77, -1.004), (-0.1733, -0.7575, -0.9827), (-0.1749, -0.7667, -0.9917), (-0.3401, -0.745, -0.9345), (-0.3487, -0.77, -0.9581), (-0.3413, -0.7575, -0.9376), (-0.3444, -0.7667, -0.9463), (-0.4972, -0.745, -0.8612), (-0.5098, -0.77, -0.883), (-0.4989, -0.7575, -0.8641), (-0.5035, -0.7667, -0.8721), (-0.6392, -0.745, -0.7618), (-0.6554, -0.77, -0.781), (-0.6414, -0.7575, -0.7644), (-0.6473, -0.7667, -0.7714), (-0.7618, -0.745, -0.6392), (-0.781, -0.77, -0.6554), (-0.7644, -0.7575, -0.6414), (-0.7714, -0.7667, -0.6473), (-0.8612, -0.745, -0.4972), (-0.883, -0.77, -0.5098), (-0.8641, -0.7575, -0.4989), (-0.8721, -0.7667, -0.5035), (-0.9345, -0.745, -0.3401), (-0.9581, -0.77, -0.3487), (-0.9376, -0.7575, -0.3413), (-0.9463, -0.7667, -0.3444), (-0.9793, -0.745, -0.1727), (-1.004, -0.77, -0.177), (-0.9827, -0.7575, -0.1733), (-0.9917, -0.7667, -0.1749), (-0.9944, -0.745, -3.304e-07), (-1.02, -0.77, -3.34e-07), (-0.9978, -0.7575, -3.297e-07), (-1.007, -0.7667, -3.311e-07), (-0.9793, -0.745, 0.1727), (-1.004, -0.77, 0.177), (-0.9827, -0.7575, 0.1733), (-0.9917, -0.7667, 0.1749), (-0.9345, -0.745, 0.3401), (-0.9581, -0.77, 0.3487), (-0.9376, -0.7575, 0.3413), (-0.9463, -0.7667, 0.3444), (-0.8612, -0.745, 0.4972), (-0.883, -0.77, 0.5098), (-0.8641, -0.7575, 0.4989), (-0.8721, -0.7667, 0.5035), (-0.7618, -0.745, 0.6392), (-0.781, -0.77, 0.6554), (-0.7644, -0.7575, 0.6414), (-0.7714, -0.7667, 0.6473), (-0.6392, -0.745, 0.7618), (-0.6554, -0.77, 0.781), (-0.6414, -0.7575, 0.7644), (-0.6473, -0.7667, 0.7714), (-0.4972, -0.745, 0.8612), (-0.5098, -0.77, 0.883), (-0.4989, -0.7575, 0.8641), (-0.5035, -0.7667, 0.8721), (-0.3401, -0.745, 0.9345), (-0.3487, -0.77, 0.9581), (-0.3413, -0.7575, 0.9376), (-0.3444, -0.7667, 0.9463), (-0.1727, -0.745, 0.9793), (-0.177, -0.77, 1.004), (-0.1733, -0.7575, 0.9827), (-0.1749, -0.7667, 0.9917), (0.1962, -0.77, 1.113), (0.2006, -0.745, 1.137), (0.1984, -0.7667, 1.125), (0.2, -0.7575, 1.134), (-1.828e-08, -0.745, 1.155), (-1.338e-08, -0.77, 1.13), (-1.761e-08, -0.7575, 1.152), (-1.583e-08, -0.7667, 1.142), (0.3865, -0.77, 1.062), (0.395, -0.745, 1.085), (0.3907, -0.7667, 1.074), (0.3939, -0.7575, 1.082), (0.565, -0.77, 0.9785), (0.5775, -0.745, 1.0), (0.5712, -0.7667, 0.9894), (0.5758, -0.7575, 0.9973), (0.7263, -0.77, 0.8656), (0.7424, -0.745, 0.8848), (0.7344, -0.7667, 0.8752), (0.7403, -0.7575, 0.8822), (0.8656, -0.77, 0.7263), (0.8848, -0.745, 0.7424), (0.8752, -0.7667, 0.7344), (0.8822, -0.7575, 0.7403), (0.9785, -0.77, 0.565), (1.0, -0.745, 0.5775), (0.9894, -0.7667, 0.5712), (0.9973, -0.7575, 0.5758), (1.062, -0.77, 0.3865), (1.085, -0.745, 0.395), (1.074, -0.7667, 0.3907), (1.082, -0.7575, 0.3939), (1.113, -0.77, 0.1962), (1.137, -0.745, 0.2006), (1.125, -0.7667, 0.1984), (1.134, -0.7575, 0.2), (1.13, -0.77, 2.626e-07), (1.155, -0.745, 2.701e-07), (1.142, -0.7667, 2.669e-07), (1.152, -0.7575, 2.696e-07), (1.113, -0.77, -0.1962), (1.137, -0.745, -0.2006), (1.125, -0.7667, -0.1984), (1.134, -0.7575, -0.2), (1.062, -0.77, -0.3864), (1.085, -0.745, -0.395), (1.074, -0.7667, -0.3907), (1.082, -0.7575, -0.3939), (0.9785, -0.77, -0.565), (1.0, -0.745, -0.5775), (0.9894, -0.7667, -0.5712), (0.9973, -0.7575, -0.5758), (0.8656, -0.77, -0.7263), (0.8848, -0.745, -0.7424), (0.8752, -0.7667, -0.7344), (0.8822, -0.7575, -0.7403), (0.7263, -0.77, -0.8656), (0.7424, -0.745, -0.8848), (0.7344, -0.7667, -0.8752), (0.7403, -0.7575, -0.8822), (0.565, -0.77, -0.9785), (0.5775, -0.745, -1.0), (0.5712, -0.7667, -0.9894), (0.5758, -0.7575, -0.9973), (0.3865, -0.77, -1.062), (0.395, -0.745, -1.085), (0.3907, -0.7667, -1.074), (0.3939, -0.7575, -1.082), (0.1962, -0.77, -1.113), (0.2006, -0.745, -1.137), (0.1984, -0.7667, -1.125), (0.2, -0.7575, -1.134), (4.253e-07, -0.77, -1.13), (4.315e-07, -0.745, -1.155), (4.284e-07, -0.7667, -1.142), (4.307e-07, -0.7575, -1.152), (-0.1962, -0.77, -1.113), (-0.2006, -0.745, -1.137), (-0.1984, -0.7667, -1.125), (-0.2, -0.7575, -1.134), (-0.3864, -0.77, -1.062), (-0.395, -0.745, -1.085), (-0.3907, -0.7667, -1.074), (-0.3939, -0.7575, -1.082), (-0.565, -0.77, -0.9785), (-0.5775, -0.745, -1.0), (-0.5712, -0.7667, -0.9894), (-0.5758, -0.7575, -0.9973), (-0.7263, -0.77, -0.8656), (-0.7424, -0.745, -0.8848), (-0.7344, -0.7667, -0.8752), (-0.7403, -0.7575, -0.8822), (-0.8656, -0.77, -0.7263), (-0.8848, -0.745, -0.7424), (-0.8752, -0.7667, -0.7344), (-0.8822, -0.7575, -0.7403), (-0.9785, -0.77, -0.565), (-1.0, -0.745, -0.5775), (-0.9894, -0.7667, -0.5712), (-0.9973, -0.7575, -0.5758), (-1.062, -0.77, -0.3865), (-1.085, -0.745, -0.395), (-1.074, -0.7667, -0.3907), (-1.082, -0.7575, -0.3939), (-1.113, -0.77, -0.1962), (-1.137, -0.745, -0.2006), (-1.125, -0.7667, -0.1984), (-1.134, -0.7575, -0.2), (-1.13, -0.77, -3.641e-07), (-1.155, -0.745, -3.732e-07), (-1.142, -0.7667, -3.678e-07), (-1.152, -0.7575, -3.712e-07), (-1.113, -0.77, 0.1962), (-1.137, -0.745, 0.2006), (-1.125, -0.7667, 0.1984), (-1.134, -0.7575, 0.2), (-1.062, -0.77, 0.3864), (-1.085, -0.745, 0.395), (-1.074, -0.7667, 0.3907), (-1.082, -0.7575, 0.3939), (-0.9785, -0.77, 0.565), (-1.0, -0.745, 0.5775), (-0.9894, -0.7667, 0.5712), (-0.9973, -0.7575, 0.5758), (-0.8656, -0.77, 0.7263), (-0.8848, -0.745, 0.7424), (-0.8752, -0.7667, 0.7344), (-0.8822, -0.7575, 0.7403), (-0.7263, -0.77, 0.8656), (-0.7424, -0.745, 0.8848), (-0.7344, -0.7667, 0.8752), (-0.7403, -0.7575, 0.8822), (-0.565, -0.77, 0.9785), (-0.5775, -0.745, 1.0), (-0.5712, -0.7667, 0.9894), (-0.5758, -0.7575, 0.9973), (-0.3865, -0.77, 1.062), (-0.395, -0.745, 1.085), (-0.3907, -0.7667, 1.074), (-0.3939, -0.7575, 1.082), (-0.1962, -0.77, 1.113), (-0.2006, -0.745, 1.137), (-0.1984, -0.7667, 1.125), (-0.2, -0.7575, 1.134), (-0.6152, -0.61, 0.3344), (-0.7704, -0.61, 0.4656), (-0.7884, -0.61, 0.4344), (-0.5972, -0.61, 0.3656), (0.7704, -0.61, -0.4656), (0.6152, -0.61, -0.3344), (0.5972, -0.61, -0.3656), (0.7884, -0.61, -0.4344), (-0.3656, -0.61, 0.5972), (-0.4344, -0.61, 0.7884), (-0.4656, -0.61, 0.7704), (-0.3344, -0.61, 0.6152), (0.4344, -0.61, -0.7884), (0.3656, -0.61, -0.5972), (0.3344, -0.61, -0.6152), (0.4656, -0.61, -0.7704), (-0.3344, -0.61, -0.6152), (-0.4656, -0.61, -0.7704), (-0.4344, -0.61, -0.7884), (-0.3656, -0.61, -0.5972), (0.4656, -0.61, 0.7704), (0.3344, -0.61, 0.6152), (0.3656, -0.61, 0.5972), (0.4344, -0.61, 0.7884), (-0.5972, -0.61, -0.3656), (-0.7884, -0.61, -0.4344), (-0.7704, -0.61, -0.4656), (-0.6152, -0.61, -0.3344), (0.7884, -0.61, 0.4344), (0.5972, -0.61, 0.3656), (0.6152, -0.61, 0.3344), (0.7704, -0.61, 0.4656)], [], [(1, 423, 431, 2), (283, 287, 430, 422), (287, 291, 434, 430), (291, 295, 438, 434), (295, 299, 442, 438), (299, 303, 446, 442), (303, 307, 450, 446), (307, 311, 454, 450), (311, 315, 458, 454), (315, 319, 462, 458), (319, 323, 466, 462), (323, 327, 470, 466), (327, 331, 474, 470), (331, 335, 478, 474), (335, 339, 482, 478), (339, 343, 486, 482), (343, 347, 490, 486), (347, 351, 494, 490), (351, 355, 498, 494), (355, 359, 502, 498), (359, 363, 506, 502), (363, 367, 510, 506), (367, 371, 514, 510), (371, 375, 518, 514), (375, 379, 522, 518), (379, 383, 526, 522), (383, 387, 530, 526), (387, 391, 534, 530), (391, 395, 538, 534), (395, 399, 542, 538), (399, 403, 546, 542), (403, 407, 550, 546), (407, 411, 554, 550), (411, 415, 558, 554), (382, 378, 61, 62), (415, 419, 562, 558), (419, 278, 427, 562), (0, 1, 2, 3, 4, 5, 6, 7, 8, 9, 10, 11, 12, 13, 14, 15, 16, 17, 18, 19, 20, 21, 22, 23, 24, 25, 26, 27, 28, 29, 30, 31, 32, 33, 34, 35), (279, 418, 71, 37), (290, 286, 38, 39), (294, 290, 39, 40), (298, 294, 40, 41), (302, 298, 41, 42), (306, 302, 42, 43), (310, 306, 43, 44), (314, 310, 44, 45), (318, 314, 45, 46), (322, 318, 46, 47), (326, 322, 47, 48), (330, 326, 48, 49), (334, 330, 49, 50), (338, 334, 50, 51), (342, 338, 51, 52), (346, 342, 52, 53), (350, 346, 53, 54), (354, 350, 54, 55), (358, 354, 55, 56), (362, 358, 56, 57), (366, 362, 57, 58), (370, 366, 58, 59), (374, 370, 59, 60), (25, 523, 527, 26), (378, 374, 60, 61), (386, 382, 62, 63), (390, 386, 63, 64), (394, 390, 64, 65), (398, 394, 65, 66), (402, 398, 66, 67), (406, 402, 67, 68), (410, 406, 68, 69), (414, 410, 69, 70), (418, 414, 70, 71), (286, 282, 36, 38), (36, 37, 71, 70, 69, 68, 67, 66, 65, 64, 63, 62, 61, 60, 59, 58, 57, 56, 55, 54, 53, 52, 51, 50, 49, 48, 47, 46, 45, 44, 43, 42, 41, 40, 39, 38), (12, 471, 475, 13), (26, 527, 531, 27), (13, 475, 479, 14), (27, 531, 535, 28), (14, 479, 483, 15), (0, 426, 423, 1), (28, 535, 539, 29), (15, 483, 487, 16), (35, 563, 426, 0), (29, 539, 543, 30), (16, 487, 491, 17), (3, 435, 439, 4), (30, 543, 547, 31), (17, 491, 495, 18), (4, 439, 443, 5), (31, 547, 551, 32), (18, 495, 499, 19), (5, 443, 447, 6), (32, 551, 555, 33), (19, 499, 503, 20), (6, 447, 451, 7), (33, 555, 559, 34), (20, 503, 507, 21), (7, 451, 455, 8), (34, 559, 563, 35), (21, 507, 511, 22), (8, 455, 459, 9), (22, 511, 515, 23), (9, 459, 463, 10), (2, 431, 435, 3), (23, 515, 519, 24), (10, 463, 467, 11), (24, 519, 523, 25), (11, 467, 471, 12), (109, 108, 132, 131), (97, 95, 114, 115), (74, 75, 77, 76), (106, 73, 135, 134), (91, 89, 111, 112), (76, 77, 79, 78), (72, 119, 121, 120), (85, 83, 108, 109), (78, 79, 81, 80), (115, 114, 126, 125), (79, 77, 73, 106), (80, 81, 83, 82), (118, 117, 123, 122), (105, 103, 118, 119), (82, 83, 85, 84), (73, 72, 120, 135), (99, 97, 115, 116), (84, 85, 87, 86), (108, 107, 133, 132), (93, 91, 112, 113), (86, 87, 89, 88), (111, 110, 130, 129), (87, 85, 109, 110), (88, 89, 91, 90), (114, 113, 127, 126), (81, 79, 106, 107), (90, 91, 93, 92), (117, 116, 124, 123), (101, 99, 116, 117), (92, 93, 95, 94), (107, 106, 134, 133), (95, 93, 113, 114), (94, 95, 97, 96), (110, 109, 131, 130), (89, 87, 110, 111), (96, 97, 99, 98), (113, 112, 128, 127), (83, 81, 107, 108), (98, 99, 101, 100), (134, 135, 151, 150), (77, 75, 72, 73), (100, 101, 103, 102), (75, 105, 119, 72), (116, 115, 125, 124), (102, 103, 105, 104), (112, 111, 129, 128), (103, 101, 117, 118), (104, 105, 75, 74), (74, 76, 78, 80, 82, 84, 86, 88, 90, 92, 94, 96, 98, 100, 102, 104), (119, 118, 122, 121), (140, 141, 157, 156), (127, 128, 144, 143), (120, 121, 137, 136), (135, 120, 136, 151), (128, 129, 145, 144), (121, 122, 138, 137), (129, 130, 146, 145), (122, 123, 139, 138), (130, 131, 147, 146), (123, 124, 140, 139), (131, 132, 148, 147), (124, 125, 141, 140), (132, 133, 149, 148), (125, 126, 142, 141), (133, 134, 150, 149), (126, 127, 143, 142), (161, 162, 178, 177), (148, 149, 165, 164), (141, 142, 158, 157), (149, 150, 166, 165), (142, 143, 159, 158), (150, 151, 167, 166), (143, 144, 160, 159), (136, 137, 153, 152), (151, 136, 152, 167), (144, 145, 161, 160), (137, 138, 154, 153), (145, 146, 162, 161), (138, 139, 155, 154), (146, 147, 163, 162), (139, 140, 156, 155), (147, 148, 164, 163), (182, 183, 199, 198), (154, 155, 171, 170), (162, 163, 179, 178), (155, 156, 172, 171), (163, 164, 180, 179), (156, 157, 173, 172), (164, 165, 181, 180), (157, 158, 174, 173), (165, 166, 182, 181), (158, 159, 175, 174), (166, 167, 183, 182), (159, 160, 176, 175), (152, 153, 169, 168), (167, 152, 168, 183), (160, 161, 177, 176), (153, 154, 170, 169), (196, 197, 213, 212), (175, 176, 192, 191), (168, 169, 185, 184), (183, 168, 184, 199), (176, 177, 193, 192), (169, 170, 186, 185), (177, 178, 194, 193), (170, 171, 187, 186), (178, 179, 195, 194), (171, 172, 188, 187), (179, 180, 196, 195), (172, 173, 189, 188), (180, 181, 197, 196), (173, 174, 190, 189), (181, 182, 198, 197), (174, 175, 191, 190), (202, 203, 219, 218), (189, 190, 206, 205), (197, 198, 214, 213), (190, 191, 207, 206), (198, 199, 215, 214), (191, 192, 208, 207), (184, 185, 201, 200), (199, 184, 200, 215), (192, 193, 209, 208), (185, 186, 202, 201), (193, 194, 210, 209), (186, 187, 203, 202), (194, 195, 211, 210), (187, 188, 204, 203), (195, 196, 212, 211), (188, 189, 205, 204), (223, 224, 240, 239), (210, 211, 227, 226), (203, 204, 220, 219), (211, 212, 228, 227), (204, 205, 221, 220), (212, 213, 229, 228), (205, 206, 222, 221), (213, 214, 230, 229), (206, 207, 223, 222), (214, 215, 231, 230), (207, 208, 224, 223), (200, 201, 217, 216), (215, 200, 216, 231), (208, 209, 225, 224), (201, 202, 218, 217), (209, 210, 226, 225), (244, 245, 248), (216, 217, 233, 232), (231, 216, 232, 247), (224, 225, 241, 240), (217, 218, 234, 233), (225, 226, 242, 241), (218, 219, 235, 234), (226, 227, 243, 242), (219, 220, 236, 235), (227, 228, 244, 243), (220, 221, 237, 236), (228, 229, 245, 244), (221, 222, 238, 237), (229, 230, 246, 245), (222, 223, 239, 238), (230, 231, 247, 246), (237, 238, 248), (245, 246, 248), (238, 239, 248), (246, 247, 248), (239, 240, 248), (232, 233, 248), (247, 232, 248), (240, 241, 248), (233, 234, 248), (241, 242, 248), (234, 235, 248), (242, 243, 248), (235, 236, 248), (243, 244, 248), (236, 237, 248), (249, 250, 251), (251, 250, 256, 255), (251, 255, 249), (255, 256, 249), (256, 250, 249), (254, 253, 257, 252), (260, 259, 261, 258), (268, 267, 269, 266), (264, 263, 265, 262), (271, 272, 270, 273), (275, 276, 274, 277), (283, 278, 280, 285), (285, 280, 281, 284), (284, 281, 279, 282), (287, 283, 285, 289), (289, 285, 284, 288), (288, 284, 282, 286), (291, 287, 289, 293), (293, 289, 288, 292), (292, 288, 286, 290), (295, 291, 293, 297), (297, 293, 292, 296), (296, 292, 290, 294), (299, 295, 297, 301), (301, 297, 296, 300), (300, 296, 294, 298), (303, 299, 301, 305), (305, 301, 300, 304), (304, 300, 298, 302), (307, 303, 305, 309), (309, 305, 304, 308), (308, 304, 302, 306), (311, 307, 309, 313), (313, 309, 308, 312), (312, 308, 306, 310), (315, 311, 313, 317), (317, 313, 312, 316), (316, 312, 310, 314), (319, 315, 317, 321), (321, 317, 316, 320), (320, 316, 314, 318), (323, 319, 321, 325), (325, 321, 320, 324), (324, 320, 318, 322), (327, 323, 325, 329), (329, 325, 324, 328), (328, 324, 322, 326), (331, 327, 329, 333), (333, 329, 328, 332), (332, 328, 326, 330), (335, 331, 333, 337), (337, 333, 332, 336), (336, 332, 330, 334), (339, 335, 337, 341), (341, 337, 336, 340), (340, 336, 334, 338), (343, 339, 341, 345), (345, 341, 340, 344), (344, 340, 338, 342), (347, 343, 345, 349), (349, 345, 344, 348), (348, 344, 342, 346), (351, 347, 349, 353), (353, 349, 348, 352), (352, 348, 346, 350), (355, 351, 353, 357), (357, 353, 352, 356), (356, 352, 350, 354), (359, 355, 357, 361), (361, 357, 356, 360), (360, 356, 354, 358), (363, 359, 361, 365), (365, 361, 360, 364), (364, 360, 358, 362), (367, 363, 365, 369), (369, 365, 364, 368), (368, 364, 362, 366), (371, 367, 369, 373), (373, 369, 368, 372), (372, 368, 366, 370), (375, 371, 373, 377), (377, 373, 372, 376), (376, 372, 370, 374), (379, 375, 377, 381), (381, 377, 376, 380), (380, 376, 374, 378), (383, 379, 381, 385), (385, 381, 380, 384), (384, 380, 378, 382), (387, 383, 385, 389), (389, 385, 384, 388), (388, 384, 382, 386), (391, 387, 389, 393), (393, 389, 388, 392), (392, 388, 386, 390), (395, 391, 393, 397), (397, 393, 392, 396), (396, 392, 390, 394), (399, 395, 397, 401), (401, 397, 396, 400), (400, 396, 394, 398), (403, 399, 401, 405), (405, 401, 400, 404), (404, 400, 398, 402), (407, 403, 405, 409), (409, 405, 404, 408), (408, 404, 402, 406), (411, 407, 409, 413), (413, 409, 408, 412), (412, 408, 406, 410), (415, 411, 413, 417), (417, 413, 412, 416), (416, 412, 410, 414), (419, 415, 417, 421), (421, 417, 416, 420), (420, 416, 414, 418), (278, 419, 421, 280), (280, 421, 420, 281), (281, 420, 418, 279), (282, 279, 37, 36), (423, 426, 428, 425), (425, 428, 429, 424), (424, 429, 427, 422), (431, 423, 425, 433), (433, 425, 424, 432), (432, 424, 422, 430), (435, 431, 433, 437), (437, 433, 432, 436), (436, 432, 430, 434), (439, 435, 437, 441), (441, 437, 436, 440), (440, 436, 434, 438), (443, 439, 441, 445), (445, 441, 440, 444), (444, 440, 438, 442), (447, 443, 445, 449), (449, 445, 444, 448), (448, 444, 442, 446), (451, 447, 449, 453), (453, 449, 448, 452), (452, 448, 446, 450), (455, 451, 453, 457), (457, 453, 452, 456), (456, 452, 450, 454), (459, 455, 457, 461), (461, 457, 456, 460), (460, 456, 454, 458), (463, 459, 461, 465), (465, 461, 460, 464), (464, 460, 458, 462), (467, 463, 465, 469), (469, 465, 464, 468), (468, 464, 462, 466), (471, 467, 469, 473), (473, 469, 468, 472), (472, 468, 466, 470), (475, 471, 473, 477), (477, 473, 472, 476), (476, 472, 470, 474), (479, 475, 477, 481), (481, 477, 476, 480), (480, 476, 474, 478), (483, 479, 481, 485), (485, 481, 480, 484), (484, 480, 478, 482), (487, 483, 485, 489), (489, 485, 484, 488), (488, 484, 482, 486), (491, 487, 489, 493), (493, 489, 488, 492), (492, 488, 486, 490), (495, 491, 493, 497), (497, 493, 492, 496), (496, 492, 490, 494), (499, 495, 497, 501), (501, 497, 496, 500), (500, 496, 494, 498), (503, 499, 501, 505), (505, 501, 500, 504), (504, 500, 498, 502), (507, 503, 505, 509), (509, 505, 504, 508), (508, 504, 502, 506), (511, 507, 509, 513), (513, 509, 508, 512), (512, 508, 506, 510), (515, 511, 513, 517), (517, 513, 512, 516), (516, 512, 510, 514), (519, 515, 517, 521), (521, 517, 516, 520), (520, 516, 514, 518), (523, 519, 521, 525), (525, 521, 520, 524), (524, 520, 518, 522), (527, 523, 525, 529), (529, 525, 524, 528), (528, 524, 522, 526), (531, 527, 529, 533), (533, 529, 528, 532), (532, 528, 526, 530), (535, 531, 533, 537), (537, 533, 532, 536), (536, 532, 530, 534), (539, 535, 537, 541), (541, 537, 536, 540), (540, 536, 534, 538), (543, 539, 541, 545), (545, 541, 540, 544), (544, 540, 538, 542), (547, 543, 545, 549), (549, 545, 544, 548), (548, 544, 542, 546), (551, 547, 549, 553), (553, 549, 548, 552), (552, 548, 546, 550), (555, 551, 553, 557), (557, 553, 552, 556), (556, 552, 550, 554), (559, 555, 557, 561), (561, 557, 556, 560), (560, 556, 554, 558), (563, 559, 561, 565), (565, 561, 560, 564), (564, 560, 558, 562), (426, 563, 565, 428), (428, 565, 564, 429), (429, 564, 562, 427), (278, 283, 422, 427), (567, 568, 566, 569), (571, 572, 570, 573), (575, 576, 574, 577), (579, 580, 578, 581), (583, 584, 582, 585), (587, 588, 586, 589), (591, 592, 590, 593), (595, 596, 594, 597)])
me_cube.polygons.foreach_set('use_smooth', [1, 1, 1, 1, 1, 1, 1, 1, 1, 1, 1, 1, 1, 1, 1, 1, 1, 1, 1, 1, 1, 1, 1, 1, 1, 1, 1, 1, 1, 1, 1, 1, 1, 1, 0, 1, 1, 1, 0, 0, 0, 0, 0, 0, 0, 0, 0, 0, 0, 0, 0, 0, 0, 0, 0, 0, 0, 0, 0, 0, 0, 1, 0, 0, 0, 0, 0, 0, 0, 0, 0, 0, 0, 0, 1, 1, 1, 1, 1, 1, 1, 1, 1, 1, 1, 1, 1, 1, 1, 1, 1, 1, 1, 1, 1, 1, 1, 1, 1, 1, 1, 1, 1, 1, 1, 1, 1, 1, 1, 0, 1, 1, 0, 1, 1, 0, 1, 1, 0, 1, 1, 0, 1, 1, 0, 1, 1, 0, 1, 1, 0, 1, 1, 0, 1, 1, 0, 1, 1, 0, 1, 1, 0, 1, 1, 0, 1, 0, 0, 1, 0, 1, 1, 1, 0, 1, 1, 1, 1, 0, 0, 0, 0, 0, 0, 0, 0, 0, 0, 0, 0, 0, 0, 0, 0, 1, 1, 1, 1, 1, 1, 1, 1, 1, 1, 1, 1, 1, 1, 1, 1, 0, 0, 0, 0, 0, 0, 0, 0, 0, 0, 0, 0, 0, 0, 0, 1, 1, 1, 1, 1, 1, 1, 1, 1, 1, 1, 1, 1, 1, 1, 1, 1, 1, 1, 1, 1, 1, 1, 1, 1, 1, 1, 1, 1, 1, 1, 1, 1, 1, 1, 1, 1, 1, 1, 1, 1, 1, 1, 1, 1, 1, 1, 1, 1, 1, 1, 1, 1, 1, 1, 1, 1, 1, 1, 1, 1, 1, 1, 1, 1, 1, 1, 1, 1, 1, 1, 1, 1, 1, 1, 1, 1, 1, 1, 0, 0, 0, 0, 0, 0, 0, 0, 0, 0, 0, 1, 1, 1, 1, 1, 1, 1, 1, 1, 1, 1, 1, 1, 1, 1, 1, 1, 1, 1, 1, 1, 1, 1, 1, 1, 1, 1, 1, 1, 1, 1, 1, 1, 1, 1, 1, 1, 1, 1, 1, 1, 1, 1, 1, 1, 1, 1, 1, 1, 1, 1, 1, 1, 1, 1, 1, 1, 1, 1, 1, 1, 1, 1, 1, 1, 1, 1, 1, 1, 1, 1, 1, 1, 1, 1, 1, 1, 1, 1, 1, 1, 1, 1, 1, 1, 1, 1, 1, 1, 1, 1, 1, 1, 1, 1, 1, 1, 1, 1, 1, 1, 1, 1, 1, 1, 1, 1, 1, 0, 1, 1, 1, 1, 1, 1, 1, 1, 1, 1, 1, 1, 1, 1, 1, 1, 1, 1, 1, 1, 1, 1, 1, 1, 1, 1, 1, 1, 1, 1, 1, 1, 1, 1, 1, 1, 1, 1, 1, 1, 1, 1, 1, 1, 1, 1, 1, 1, 1, 1, 1, 1, 1, 1, 1, 1, 1, 1, 1, 1, 1, 1, 1, 1, 1, 1, 1, 1, 1, 1, 1, 1, 1, 1, 1, 1, 1, 1, 1, 1, 1, 1, 1, 1, 1, 1, 1, 1, 1, 1, 1, 1, 1, 1, 1, 1, 1, 1, 1, 1, 1, 1, 1, 1, 1, 1, 1, 1, 1, 0, 0, 0, 0, 0, 0, 0, 0])
me_cube.polygons.foreach_set('material_index', [0, 0, 0, 0, 0, 0, 0, 0, 0, 0, 0, 0, 0, 0, 0, 0, 0, 0, 0, 0, 0, 0, 0, 0, 0, 0, 0, 0, 0, 0, 0, 0, 0, 0, 0, 0, 0, 0, 0, 0, 0, 0, 0, 0, 0, 0, 0, 0, 0, 0, 0, 0, 0, 0, 0, 0, 0, 0, 0, 0, 0, 0, 0, 0, 0, 0, 0, 0, 0, 0, 0, 0, 0, 1, 0, 0, 0, 0, 0, 0, 0, 0, 0, 0, 0, 0, 0, 0, 0, 0, 0, 0, 0, 0, 0, 0, 0, 0, 0, 0, 0, 0, 0, 0, 0, 0, 0, 0, 0, 0, 0, 0, 0, 0, 0, 0, 0, 0, 0, 0, 0, 0, 0, 0, 0, 0, 0, 0, 0, 0, 0, 0, 0, 0, 0, 0, 0, 0, 0, 0, 0, 0, 0, 0, 0, 0, 0, 0, 0, 0, 0, 0, 0, 0, 0, 0, 0, 0, 0, 0, 0, 0, 0, 0, 0, 0, 0, 0, 0, 0, 0, 0, 0, 0, 0, 0, 0, 0, 0, 0, 0, 0, 0, 0, 0, 0, 0, 0, 0, 0, 0, 0, 0, 0, 0, 0, 0, 0, 0, 0, 0, 0, 0, 0, 0, 0, 0, 0, 0, 0, 0, 0, 0, 0, 0, 0, 0, 0, 0, 0, 0, 0, 0, 0, 0, 0, 0, 0, 0, 0, 0, 0, 0, 0, 0, 0, 0, 0, 0, 0, 0, 0, 0, 0, 0, 0, 0, 0, 0, 0, 0, 0, 0, 0, 0, 0, 0, 0, 0, 0, 0, 0, 0, 0, 0, 0, 0, 0, 0, 0, 0, 0, 0, 0, 0, 0, 0, 0, 0, 0, 0, 0, 0, 0, 0, 2, 0, 2, 2, 2, 3, 3, 3, 3, 3, 3, 0, 0, 0, 0, 0, 0, 0, 0, 0, 0, 0, 0, 0, 0, 0, 0, 0, 0, 0, 0, 0, 0, 0, 0, 0, 0, 0, 0, 0, 0, 0, 0, 0, 0, 0, 0, 0, 0, 0, 0, 0, 0, 0, 0, 0, 0, 0, 0, 0, 0, 0, 0, 0, 0, 0, 0, 0, 0, 0, 0, 0, 0, 0, 0, 0, 0, 0, 0, 0, 0, 0, 0, 0, 0, 0, 0, 0, 0, 0, 0, 0, 0, 0, 0, 0, 0, 0, 0, 0, 0, 0, 0, 0, 0, 0, 0, 0, 0, 0, 0, 0, 0, 0, 0, 0, 0, 0, 0, 0, 0, 0, 0, 0, 0, 0, 0, 0, 0, 0, 0, 0, 0, 0, 0, 0, 0, 0, 0, 0, 0, 0, 0, 0, 0, 0, 0, 0, 0, 0, 0, 0, 0, 0, 0, 0, 0, 0, 0, 0, 0, 0, 0, 0, 0, 0, 0, 0, 0, 0, 0, 0, 0, 0, 0, 0, 0, 0, 0, 0, 0, 0, 0, 0, 0, 0, 0, 0, 0, 0, 0, 0, 0, 0, 0, 0, 0, 0, 0, 0, 0, 0, 0, 0, 0, 0, 0, 0, 0, 0, 0, 0, 0, 0, 0, 0, 0, 0, 0, 0, 0, 0, 0, 0, 0, 0, 0, 0, 0, 3, 3, 3, 3, 3, 3, 3, 3])
_k = set([(36, 37), (36, 38), (37, 71), (38, 39), (39, 40), (40, 41), (41, 42), (42, 43), (43, 44), (44, 45), (45, 46), (46, 47), (47, 48), (48, 49), (49, 50), (50, 51), (51, 52), (52, 53), (53, 54), (54, 55), (55, 56), (56, 57), (57, 58), (58, 59), (59, 60), (60, 61), (61, 62), (62, 63), (63, 64), (64, 65), (65, 66), (66, 67), (67, 68), (68, 69), (69, 70), (70, 71), (249, 250), (249, 251), (249, 255), (249, 256), (250, 251), (250, 256), (251, 255), (255, 256)])
me_cube.attributes.new('sharp_edge', 'BOOLEAN', 'EDGE').data.foreach_set('value', [ (min(e.vertices), max(e.vertices)) in _k for e in me_cube.edges])
me_cube.materials.append(mat_gold)
me_cube.materials.append(mat_white)
me_cube.materials.append(mat_red)
me_cube.materials.append(mat_black)
me_cube.use_remesh_preserve_volume = False
me_cube.use_remesh_preserve_attributes = False
me_cube.use_mirror_vertex_groups = False
me_cube.update()

# ---- objects
ob_torus = bpy.data.objects.new('Torus', me_torus)
ob_stopwatch = bpy.data.objects.new('stopWatch', me_cube)
ob_lamp = bpy.data.objects.new('Lamp', light_lamp)
ob_camera = bpy.data.objects.new('Camera', cam_camera)

# ---- transforms, parenting, visibility, modifiers, constraints
ob_torus.location = (0.0, 0.0, 0.2)
ob_torus.rotation_euler = (1.571, -1.571, 0.0)
ob_torus.scale = (0.612, 0.612, 0.612)
ob_torus.lineart.crease_threshold = 0.0
ob_stopwatch.location = (0.0, 0.0, 0.0)
ob_stopwatch.lock_rotations_4d = False
ob_stopwatch.empty_display_type = 'ARROWS'
ob_stopwatch.hide_viewport = True
ob_stopwatch.hide_render = True
ob_stopwatch.lineart.crease_threshold = 0.0
ob_lamp.location = (10.08, -9.995, 5.904)
ob_lamp.rotation_euler = (0.6503, 0.05522, 0.2083)
ob_lamp.lock_rotations_4d = False
ob_lamp.empty_display_type = 'ARROWS'
ob_lamp.color = (0.0, 0.0, 0.0, 0.0)
ob_lamp.lineart.crease_threshold = 0.0
ob_camera.location = (0.0, -3.5, 0.75)
ob_camera.rotation_euler = (1.374, 0.0, 0.0)
ob_camera.lock_rotations_4d = False
ob_camera.empty_display_type = 'ARROWS'
ob_camera.color = (0.0, 0.0, 0.0, 0.0)
ob_camera.display_type = 'WIRE'
ob_camera.lineart.crease_threshold = 0.0

# ---- collection membership
col_collection_1.objects.link(ob_torus)
col_collection_1.objects.link(ob_stopwatch)
col_collection_1.objects.link(ob_lamp)
col_collection_1.objects.link(ob_camera)

# ---- scene / render settings (as saved in the file)
scene.camera = ob_camera
scene.frame_start = 1; scene.frame_end = 250; scene.frame_set(0)
scene.render.engine = 'BLENDER_EEVEE_NEXT'
scene.render.image_settings.compression = 0
scene.render.resolution_x = 128
scene.render.resolution_y = 128
scene.render.resolution_percentage = 50
scene.render.dither_intensity = 0.0
scene.render.film_transparent = True
scene.render.line_thickness = 0.3
scene.cycles.use_denoising = False
scene.cycles.samples = 128
scene.cycles.sampling_pattern = 'TABULATED_SOBOL'
scene.cycles.use_adaptive_sampling = False
scene.cycles.use_light_tree = False
scene.cycles.blur_glossy = 0.0
scene.cycles.sample_clamp_indirect = 0.0
scene.view_settings.view_transform = 'Standard'
bpy.context.view_layer.update()
